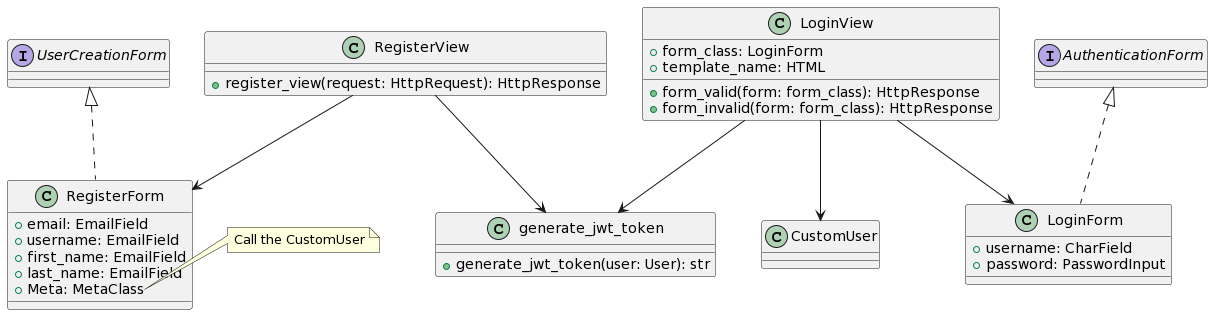

The diagram above was rendered by PlantUML. Its source (embedded in the PNG):
@startuml
class RegisterForm implements UserCreationForm{
  + email: EmailField
  + username: EmailField
  + first_name: EmailField
  + last_name: EmailField
  + Meta: MetaClass
}

class generate_jwt_token{
  + generate_jwt_token(user: User): str
}

class LoginForm implements AuthenticationForm{
  + username: CharField
  + password: PasswordInput
}

class LoginView{
+ form_class: LoginForm
+ template_name: HTML

+ form_valid(form: form_class): HttpResponse
+ form_invalid(form: form_class): HttpResponse
}

LoginView --> LoginForm
LoginView --> CustomUser
LoginView --> generate_jwt_token

class RegisterView{
  + register_view(request: HttpRequest): HttpResponse
}

RegisterView --> RegisterForm
RegisterView --> generate_jwt_token


note right of RegisterForm::Meta
  Call the CustomUser
end note
@enduml